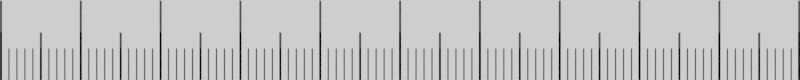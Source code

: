 # Source: Ruler_10cm.blend  (saved by Blender 2.90.8; exported with 4.5.12 LTS)
import bpy
from mathutils import Matrix  # noqa: F401  (used for matrix-valued properties, if any)

bpy.ops.wm.read_factory_settings(use_empty=True)
scene = bpy.context.scene
scene.name = 'Scene'

# ---- collections
col_collection = bpy.data.collections.new('Collection'); scene.collection.children.link(col_collection)

# ---- materials (node trees are filled in below, after node groups)
mat_material_001 = bpy.data.materials.new('Material.001')

# ---- material node trees
mat_material_001.use_nodes = True; mat_material_001.node_tree.nodes.clear()
_N = mat_material_001.node_tree.nodes; _L = mat_material_001.node_tree.links
n0 = _N.new('ShaderNodeBsdfPrincipled'); n0.name = 'Principled BSDF'; n0.location = (10, 300)
n0.distribution = 'GGX'
n0.subsurface_method = 'BURLEY'
n0.inputs[0].default_value = (0.0, 0.0, 0.0, 1.0)
n0.inputs[3].default_value = 1.45
n0.inputs[13].default_value = 1.0
n0.inputs[27].default_value = (0.0, 0.0, 0.0, 1.0)
n0.inputs[28].default_value = 1.0
n1 = _N.new('ShaderNodeOutputMaterial'); n1.name = 'Material Output'; n1.location = (300, 300)
_L.new(n0.outputs[0], n1.inputs[0])
n1.is_active_output = True

# ---- world
world_world = bpy.data.worlds.new('World'); scene.world = world_world
world_world.use_nodes = True; world_world.node_tree.nodes.clear()
_N = world_world.node_tree.nodes; _L = world_world.node_tree.links
n0 = _N.new('ShaderNodeOutputWorld'); n0.name = 'World Output'; n0.location = (300, 300)
n1 = _N.new('ShaderNodeBackground'); n1.name = 'Background'; n1.location = (10, 300)
n1.inputs[0].default_value = (1.0, 1.0, 1.0, 1.0)
_L.new(n1.outputs[0], n0.inputs[0])
n0.is_active_output = True
world_world.color = (0.05088, 0.05088, 0.05088)
world_world.use_sun_shadow = False
world_world.sun_shadow_jitter_overblur = 0.0

# ---- cameras
cam_camera_001 = bpy.data.cameras.new('Camera.001')

# ---- meshes
me_cube_001 = bpy.data.meshes.new('Cube.001')
me_cube_001.from_pydata([(-1.0, -1.0, -1.0), (-1.0, -1.0, 1.0), (-1.0, 1.0, -1.0), (-1.0, 1.0, 1.0), (1.0, -1.0, -1.0), (1.0, -1.0, 1.0), (1.0, 1.0, -1.0), (1.0, 1.0, 1.0)], [], [(0, 1, 3, 2), (2, 3, 7, 6), (6, 7, 5, 4), (4, 5, 1, 0), (2, 6, 4, 0), (7, 3, 1, 5)])
_uv = me_cube_001.uv_layers.new(name='UVMap')
_uv.uv.foreach_set('vector', [0.375, 0.0, 0.625, 0.0, 0.625, 0.25, 0.375, 0.25, 0.375, 0.25, 0.625, 0.25, 0.625, 0.5, 0.375, 0.5, 0.375, 0.5, 0.625, 0.5, 0.625, 0.75, 0.375, 0.75, 0.375, 0.75, 0.625, 0.75, 0.625, 1.0, 0.375, 1.0, 0.125, 0.5, 0.375, 0.5, 0.375, 0.75, 0.125, 0.75, 0.625, 0.5, 0.875, 0.5, 0.875, 0.75, 0.625, 0.75])
me_cube_001.materials.append(mat_material_001)
me_cube_001.use_remesh_fix_poles = True
me_cube_001.use_remesh_preserve_attributes = False
me_cube_001.use_mirror_vertex_groups = False
me_cube_001.update()
me_cube_002 = bpy.data.meshes.new('Cube.002')
me_cube_002.from_pydata([(-1.0, -1.0, -1.0), (-1.0, -1.0, 1.0), (-1.0, 1.0, -1.0), (-1.0, 1.0, 1.0), (1.0, -1.0, -1.0), (1.0, -1.0, 1.0), (1.0, 1.0, -1.0), (1.0, 1.0, 1.0)], [], [(0, 1, 3, 2), (2, 3, 7, 6), (6, 7, 5, 4), (4, 5, 1, 0), (2, 6, 4, 0), (7, 3, 1, 5)])
_uv = me_cube_002.uv_layers.new(name='UVMap')
_uv.uv.foreach_set('vector', [0.375, 0.0, 0.625, 0.0, 0.625, 0.25, 0.375, 0.25, 0.375, 0.25, 0.625, 0.25, 0.625, 0.5, 0.375, 0.5, 0.375, 0.5, 0.625, 0.5, 0.625, 0.75, 0.375, 0.75, 0.375, 0.75, 0.625, 0.75, 0.625, 1.0, 0.375, 1.0, 0.125, 0.5, 0.375, 0.5, 0.375, 0.75, 0.125, 0.75, 0.625, 0.5, 0.875, 0.5, 0.875, 0.75, 0.625, 0.75])
me_cube_002.materials.append(mat_material_001)
me_cube_002.use_remesh_fix_poles = True
me_cube_002.use_remesh_preserve_attributes = False
me_cube_002.use_mirror_vertex_groups = False
me_cube_002.update()
me_cube_003 = bpy.data.meshes.new('Cube.003')
me_cube_003.from_pydata([(-1.0, -1.0, -1.0), (-1.0, -1.0, 1.0), (-1.0, 1.0, -1.0), (-1.0, 1.0, 1.0), (1.0, -1.0, -1.0), (1.0, -1.0, 1.0), (1.0, 1.0, -1.0), (1.0, 1.0, 1.0)], [], [(0, 1, 3, 2), (2, 3, 7, 6), (6, 7, 5, 4), (4, 5, 1, 0), (2, 6, 4, 0), (7, 3, 1, 5)])
_uv = me_cube_003.uv_layers.new(name='UVMap')
_uv.uv.foreach_set('vector', [0.375, 0.0, 0.625, 0.0, 0.625, 0.25, 0.375, 0.25, 0.375, 0.25, 0.625, 0.25, 0.625, 0.5, 0.375, 0.5, 0.375, 0.5, 0.625, 0.5, 0.625, 0.75, 0.375, 0.75, 0.375, 0.75, 0.625, 0.75, 0.625, 1.0, 0.375, 1.0, 0.125, 0.5, 0.375, 0.5, 0.375, 0.75, 0.125, 0.75, 0.625, 0.5, 0.875, 0.5, 0.875, 0.75, 0.625, 0.75])
me_cube_003.materials.append(mat_material_001)
me_cube_003.use_remesh_fix_poles = True
me_cube_003.use_remesh_preserve_attributes = False
me_cube_003.use_mirror_vertex_groups = False
me_cube_003.update()

# ---- objects
ob_cube = bpy.data.objects.new('Cube', me_cube_001)
ob_cube_001 = bpy.data.objects.new('Cube.001', me_cube_002)
ob_camera = bpy.data.objects.new('Camera', cam_camera_001)
ob_cube_002 = bpy.data.objects.new('Cube.002', me_cube_003)

# ---- transforms, parenting, visibility, modifiers, constraints
ob_cube.location = (0.0, 2.0, 0.0)
ob_cube.scale = (0.1, 2.0, 0.001)
ob_cube.lineart.crease_threshold = 0.0
_m = ob_cube.modifiers.new('Array', 'ARRAY')
_m.count = 101
_m.use_constant_offset = True
_m.constant_offset_displace = (10.0, 0.0, 0.0)
_m.use_relative_offset = False
ob_cube_001.location = (0.0, 3.0, 0.0)
ob_cube_001.scale = (0.15, 3.0, 0.001)
ob_cube_001.lineart.crease_threshold = 0.0
_m = ob_cube_001.modifiers.new('Array', 'ARRAY')
_m.count = 21
_m.use_constant_offset = True
_m.constant_offset_displace = (33.33, 0.0, 0.0)
_m.use_relative_offset = False
ob_camera.location = (49.99, 5.047, 139.2)
ob_camera.scale = (89.41, 89.41, 89.41)
ob_camera.lineart.crease_threshold = 0.0
ob_cube_002.location = (0.0, 5.0, 0.0)
ob_cube_002.scale = (0.15, 5.0, 0.001)
ob_cube_002.lineart.crease_threshold = 0.0
_m = ob_cube_002.modifiers.new('Array', 'ARRAY')
_m.count = 11
_m.use_constant_offset = True
_m.constant_offset_displace = (66.67, 0.0, 0.0)
_m.use_relative_offset = False

# ---- collection membership
col_collection.objects.link(ob_cube)
col_collection.objects.link(ob_cube_001)
col_collection.objects.link(ob_camera)
col_collection.objects.link(ob_cube_002)

# ---- scene / render settings (as saved in the file)
scene.camera = ob_camera
scene.frame_start = 1; scene.frame_end = 250; scene.frame_set(1)
scene.render.engine = 'CYCLES'
scene.render.resolution_x = 10000
scene.render.resolution_y = 1000
scene.cycles.feature_set = 'EXPERIMENTAL'
scene.cycles.use_denoising = False
scene.cycles.samples = 128
scene.cycles.sampling_pattern = 'TABULATED_SOBOL'
scene.cycles.use_adaptive_sampling = False
scene.cycles.use_light_tree = False
scene.view_settings.view_transform = 'Filmic'
scene.unit_settings.scale_length = 0.01
bpy.context.view_layer.update()
